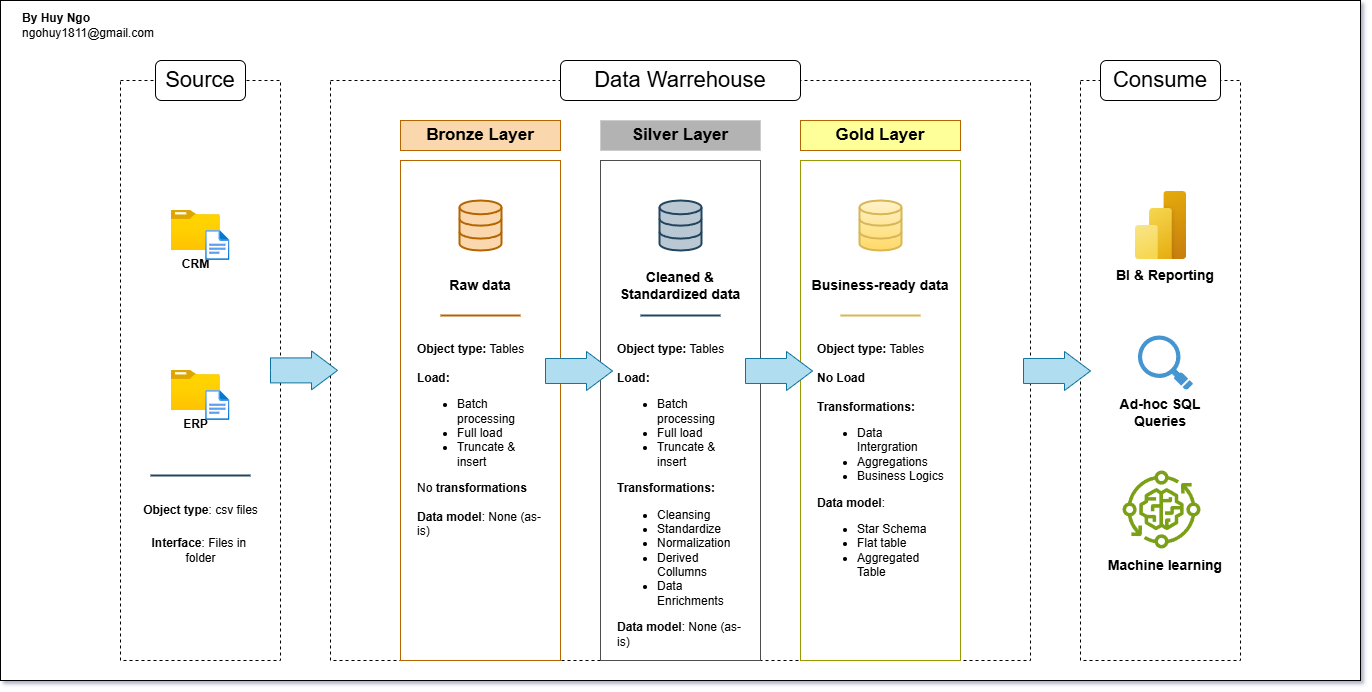

The diagram above was exported from draw.io. Its source (the exported page's mxGraphModel, read from the mxfile embedded in the PNG):
<mxGraphModel dx="1426" dy="841" grid="1" gridSize="10" guides="1" tooltips="1" connect="1" arrows="1" fold="1" page="1" pageScale="1" pageWidth="1600" pageHeight="900" background="#FFFFFF" math="0" shadow="1">
  <root>
    <mxCell id="0" />
    <mxCell id="1" parent="0" />
    <mxCell id="nPXwwuYy5jkIC6oqkb-I-7" value="" style="rounded=0;whiteSpace=wrap;html=1;fillStyle=auto;fillColor=#FFFFFF;" parent="1" vertex="1">
      <mxGeometry x="120" y="80" width="1360" height="680" as="geometry" />
    </mxCell>
    <mxCell id="K0xWwHnkE1OlJkqWbxlL-1" value="" style="rounded=0;whiteSpace=wrap;html=1;fillColor=none;strokeWidth=1;strokeColor=#000000;dashed=1;" parent="1" vertex="1">
      <mxGeometry x="240" y="160" width="160" height="580" as="geometry" />
    </mxCell>
    <mxCell id="K0xWwHnkE1OlJkqWbxlL-2" value="&lt;span&gt;&lt;font style=&quot;font-size: 22px;&quot;&gt;Source&lt;/font&gt;&lt;/span&gt;" style="rounded=1;whiteSpace=wrap;html=1;fontColor=#000000;fillColor=#FFFFFF;shadow=0;labelBackgroundColor=none;" parent="1" vertex="1">
      <mxGeometry x="275" y="140" width="90" height="40" as="geometry" />
    </mxCell>
    <mxCell id="K0xWwHnkE1OlJkqWbxlL-4" value="" style="rounded=0;whiteSpace=wrap;html=1;fillColor=none;strokeWidth=1;strokeColor=#000000;dashed=1;" parent="1" vertex="1">
      <mxGeometry x="450" y="160" width="700" height="580" as="geometry" />
    </mxCell>
    <mxCell id="K0xWwHnkE1OlJkqWbxlL-9" value="&lt;span&gt;&lt;font style=&quot;font-size: 22px;&quot;&gt;Data Warrehouse&lt;/font&gt;&lt;/span&gt;" style="rounded=1;whiteSpace=wrap;html=1;fontColor=#000000;fillColor=#FFFFFF;shadow=0;labelBackgroundColor=none;" parent="1" vertex="1">
      <mxGeometry x="680" y="140" width="240" height="40" as="geometry" />
    </mxCell>
    <mxCell id="K0xWwHnkE1OlJkqWbxlL-11" value="" style="rounded=0;whiteSpace=wrap;html=1;fillColor=none;strokeWidth=1;strokeColor=#000000;dashed=1;" parent="1" vertex="1">
      <mxGeometry x="1200" y="160" width="160" height="580" as="geometry" />
    </mxCell>
    <mxCell id="K0xWwHnkE1OlJkqWbxlL-10" value="&lt;span&gt;&lt;font style=&quot;font-size: 22px;&quot;&gt;Consume&lt;/font&gt;&lt;/span&gt;" style="rounded=1;whiteSpace=wrap;html=1;fontColor=#000000;fillColor=#FFFFFF;shadow=0;labelBackgroundColor=none;" parent="1" vertex="1">
      <mxGeometry x="1220" y="140" width="120" height="40" as="geometry" />
    </mxCell>
    <mxCell id="K0xWwHnkE1OlJkqWbxlL-13" value="&lt;font style=&quot;color: rgb(0, 0, 0); font-size: 17px;&quot;&gt;Bronze Layer&lt;/font&gt;" style="rounded=0;whiteSpace=wrap;html=1;fillColor=#fad7ac;strokeColor=#b46504;fontStyle=1" parent="1" vertex="1">
      <mxGeometry x="520" y="200" width="160" height="30" as="geometry" />
    </mxCell>
    <mxCell id="nPXwwuYy5jkIC6oqkb-I-1" value="" style="rounded=0;whiteSpace=wrap;html=1;fillColor=none;strokeColor=#b46504;" parent="1" vertex="1">
      <mxGeometry x="520" y="240" width="160" height="500" as="geometry" />
    </mxCell>
    <mxCell id="nPXwwuYy5jkIC6oqkb-I-3" value="&lt;font style=&quot;color: rgb(0, 0, 0); font-size: 17px;&quot;&gt;Silver Layer&lt;/font&gt;" style="rounded=0;whiteSpace=wrap;html=1;fillColor=#B3B3B3;strokeColor=#CCCCCC;fontStyle=1" parent="1" vertex="1">
      <mxGeometry x="720" y="200" width="160" height="30" as="geometry" />
    </mxCell>
    <mxCell id="nPXwwuYy5jkIC6oqkb-I-4" value="" style="rounded=0;whiteSpace=wrap;html=1;fillColor=none;strokeColor=#4D4D4D;" parent="1" vertex="1">
      <mxGeometry x="720" y="240" width="160" height="500" as="geometry" />
    </mxCell>
    <mxCell id="nPXwwuYy5jkIC6oqkb-I-5" value="&lt;font style=&quot;color: rgb(0, 0, 0); font-size: 17px;&quot;&gt;Gold Layer&lt;/font&gt;" style="rounded=0;whiteSpace=wrap;html=1;fillColor=#FFFF99;strokeColor=#b46504;fontStyle=1" parent="1" vertex="1">
      <mxGeometry x="920" y="200" width="160" height="30" as="geometry" />
    </mxCell>
    <mxCell id="nPXwwuYy5jkIC6oqkb-I-6" value="" style="rounded=0;whiteSpace=wrap;html=1;fillColor=none;strokeColor=#999900;" parent="1" vertex="1">
      <mxGeometry x="920" y="240" width="160" height="500" as="geometry" />
    </mxCell>
    <mxCell id="nPXwwuYy5jkIC6oqkb-I-12" value="" style="group" parent="1" vertex="1" connectable="0">
      <mxGeometry x="290.51" y="290" width="58.99000000000001" height="50" as="geometry" />
    </mxCell>
    <mxCell id="nPXwwuYy5jkIC6oqkb-I-8" value="&lt;b&gt;&lt;font style=&quot;color: rgb(0, 0, 0);&quot;&gt;CRM&lt;/font&gt;&lt;/b&gt;" style="image;aspect=fixed;html=1;points=[];align=center;fontSize=12;image=img/lib/azure2/general/Folder_Blank.svg;" parent="nPXwwuYy5jkIC6oqkb-I-12" vertex="1">
      <mxGeometry width="49.29" height="40" as="geometry" />
    </mxCell>
    <mxCell id="nPXwwuYy5jkIC6oqkb-I-9" value="" style="image;aspect=fixed;html=1;points=[];align=center;fontSize=12;image=img/lib/azure2/general/File.svg;" parent="nPXwwuYy5jkIC6oqkb-I-12" vertex="1">
      <mxGeometry x="34.639999999999986" y="20" width="24.35" height="30" as="geometry" />
    </mxCell>
    <mxCell id="nPXwwuYy5jkIC6oqkb-I-13" value="" style="group" parent="1" vertex="1" connectable="0">
      <mxGeometry x="290.51" y="450" width="58.99000000000001" height="50" as="geometry" />
    </mxCell>
    <mxCell id="nPXwwuYy5jkIC6oqkb-I-14" value="&lt;b&gt;ERP&lt;/b&gt;&lt;div&gt;&lt;br&gt;&lt;/div&gt;" style="image;aspect=fixed;html=1;points=[];align=center;fontSize=12;image=img/lib/azure2/general/Folder_Blank.svg;" parent="nPXwwuYy5jkIC6oqkb-I-13" vertex="1">
      <mxGeometry width="49.29" height="40" as="geometry" />
    </mxCell>
    <mxCell id="nPXwwuYy5jkIC6oqkb-I-15" value="" style="image;aspect=fixed;html=1;points=[];align=center;fontSize=12;image=img/lib/azure2/general/File.svg;" parent="nPXwwuYy5jkIC6oqkb-I-13" vertex="1">
      <mxGeometry x="34.639999999999986" y="20" width="24.35" height="30" as="geometry" />
    </mxCell>
    <mxCell id="nPXwwuYy5jkIC6oqkb-I-21" value="" style="line;strokeWidth=2;html=1;fillColor=#bac8d3;strokeColor=#23445d;" parent="1" vertex="1">
      <mxGeometry x="270" y="550" width="100" height="10" as="geometry" />
    </mxCell>
    <mxCell id="nPXwwuYy5jkIC6oqkb-I-22" value="&lt;b&gt;Object type&lt;/b&gt;: csv files" style="rounded=0;whiteSpace=wrap;html=1;strokeColor=none;" parent="1" vertex="1">
      <mxGeometry x="257.51" y="580" width="124.99" height="20" as="geometry" />
    </mxCell>
    <mxCell id="nPXwwuYy5jkIC6oqkb-I-23" value="&lt;b&gt;Interface&lt;/b&gt;: Files in&amp;nbsp;&lt;div&gt;folder&lt;/div&gt;" style="rounded=0;whiteSpace=wrap;html=1;strokeColor=none;" parent="1" vertex="1">
      <mxGeometry x="257.51" y="620" width="124.99" height="20" as="geometry" />
    </mxCell>
    <mxCell id="nPXwwuYy5jkIC6oqkb-I-25" value="" style="html=1;verticalLabelPosition=bottom;align=center;labelBackgroundColor=#ffffff;verticalAlign=top;strokeWidth=2;strokeColor=#b46504;shadow=0;dashed=0;shape=mxgraph.ios7.icons.data;fillColor=#fad7ac;" parent="1" vertex="1">
      <mxGeometry x="579" y="280" width="42" height="50" as="geometry" />
    </mxCell>
    <mxCell id="nPXwwuYy5jkIC6oqkb-I-26" value="" style="html=1;verticalLabelPosition=bottom;align=center;labelBackgroundColor=#ffffff;verticalAlign=top;strokeWidth=2;strokeColor=#23445d;shadow=0;dashed=0;shape=mxgraph.ios7.icons.data;fillColor=#bac8d3;" parent="1" vertex="1">
      <mxGeometry x="779" y="280" width="42" height="50" as="geometry" />
    </mxCell>
    <mxCell id="nPXwwuYy5jkIC6oqkb-I-27" value="" style="html=1;verticalLabelPosition=bottom;align=center;labelBackgroundColor=#ffffff;verticalAlign=top;strokeWidth=2;strokeColor=#d6b656;shadow=0;dashed=0;shape=mxgraph.ios7.icons.data;fillColor=#fff2cc;gradientColor=#ffd966;" parent="1" vertex="1">
      <mxGeometry x="979" y="280" width="42" height="50" as="geometry" />
    </mxCell>
    <mxCell id="nPXwwuYy5jkIC6oqkb-I-28" value="Raw data" style="text;html=1;align=center;verticalAlign=middle;whiteSpace=wrap;rounded=0;fontSize=14;fontStyle=1" parent="1" vertex="1">
      <mxGeometry x="565" y="350" width="70" height="30" as="geometry" />
    </mxCell>
    <mxCell id="nPXwwuYy5jkIC6oqkb-I-29" value="Cleaned &amp;amp;&lt;br&gt;Standardized data" style="text;html=1;align=center;verticalAlign=middle;whiteSpace=wrap;rounded=0;fontSize=14;fontStyle=1" parent="1" vertex="1">
      <mxGeometry x="725" y="350" width="150" height="30" as="geometry" />
    </mxCell>
    <mxCell id="nPXwwuYy5jkIC6oqkb-I-30" value="Business-ready data" style="text;html=1;align=center;verticalAlign=middle;whiteSpace=wrap;rounded=0;fontSize=14;fontStyle=1" parent="1" vertex="1">
      <mxGeometry x="925" y="350" width="150" height="30" as="geometry" />
    </mxCell>
    <mxCell id="nPXwwuYy5jkIC6oqkb-I-31" value="&lt;b&gt;Object type:&lt;/b&gt; Tables&lt;div&gt;&lt;br&gt;&lt;/div&gt;&lt;div&gt;&lt;b&gt;Load:&lt;/b&gt;&lt;/div&gt;&lt;div&gt;&lt;ul&gt;&lt;li&gt;Batch processing&lt;/li&gt;&lt;li&gt;Full load&lt;/li&gt;&lt;li&gt;Truncate &amp;amp; insert&lt;/li&gt;&lt;/ul&gt;&lt;div&gt;No &lt;b&gt;transformations&lt;/b&gt;&lt;/div&gt;&lt;/div&gt;&lt;div&gt;&lt;br&gt;&lt;/div&gt;&lt;div&gt;&lt;b&gt;Data model&lt;/b&gt;: None (as-is)&lt;/div&gt;" style="text;html=1;whiteSpace=wrap;overflow=hidden;rounded=0;" parent="1" vertex="1">
      <mxGeometry x="535" y="415" width="130" height="205" as="geometry" />
    </mxCell>
    <mxCell id="nPXwwuYy5jkIC6oqkb-I-32" value="" style="line;strokeWidth=2;html=1;fillColor=#fad7ac;strokeColor=#b46504;" parent="1" vertex="1">
      <mxGeometry x="560" y="390" width="80" height="10" as="geometry" />
    </mxCell>
    <mxCell id="nPXwwuYy5jkIC6oqkb-I-33" value="&lt;b&gt;Object type:&lt;/b&gt; Tables&lt;div&gt;&lt;br&gt;&lt;/div&gt;&lt;div&gt;&lt;b&gt;Load:&lt;/b&gt;&lt;/div&gt;&lt;div&gt;&lt;ul&gt;&lt;li&gt;Batch processing&lt;/li&gt;&lt;li&gt;Full load&lt;/li&gt;&lt;li&gt;Truncate &amp;amp; insert&lt;/li&gt;&lt;/ul&gt;&lt;div&gt;&lt;b&gt;Transformations:&lt;/b&gt;&lt;/div&gt;&lt;/div&gt;&lt;div&gt;&lt;ul&gt;&lt;li&gt;Cleansing&lt;/li&gt;&lt;li&gt;Standardize&lt;/li&gt;&lt;li&gt;Normalization&lt;/li&gt;&lt;li&gt;Derived Collumns&lt;/li&gt;&lt;li&gt;Data Enrichments&lt;/li&gt;&lt;/ul&gt;&lt;/div&gt;&lt;div&gt;&lt;b&gt;Data model&lt;/b&gt;: None (as-is)&lt;/div&gt;" style="text;html=1;whiteSpace=wrap;overflow=hidden;rounded=0;" parent="1" vertex="1">
      <mxGeometry x="735" y="415" width="130" height="315" as="geometry" />
    </mxCell>
    <mxCell id="nPXwwuYy5jkIC6oqkb-I-34" value="" style="line;strokeWidth=2;html=1;fillColor=#bac8d3;strokeColor=#23445d;" parent="1" vertex="1">
      <mxGeometry x="760" y="390" width="80" height="10" as="geometry" />
    </mxCell>
    <mxCell id="nPXwwuYy5jkIC6oqkb-I-35" value="&lt;b&gt;Object type:&lt;/b&gt; Tables&lt;div&gt;&lt;br&gt;&lt;/div&gt;&lt;div&gt;&lt;b&gt;No Load&lt;/b&gt;&lt;/div&gt;&lt;div&gt;&lt;b&gt;&lt;br&gt;&lt;/b&gt;&lt;/div&gt;&lt;div&gt;&lt;div&gt;&lt;b&gt;Transformations:&lt;/b&gt;&lt;/div&gt;&lt;/div&gt;&lt;div&gt;&lt;ul&gt;&lt;li&gt;Data Intergration&lt;/li&gt;&lt;li&gt;Aggregations&lt;/li&gt;&lt;li&gt;Business Logics&lt;/li&gt;&lt;/ul&gt;&lt;/div&gt;&lt;div&gt;&lt;b&gt;Data model&lt;/b&gt;:&amp;nbsp;&lt;/div&gt;&lt;div&gt;&lt;ul&gt;&lt;li&gt;Star Schema&lt;/li&gt;&lt;li&gt;Flat table&lt;/li&gt;&lt;li&gt;Aggregated Table&lt;/li&gt;&lt;/ul&gt;&lt;/div&gt;" style="text;html=1;whiteSpace=wrap;overflow=hidden;rounded=0;" parent="1" vertex="1">
      <mxGeometry x="935" y="415" width="130" height="315" as="geometry" />
    </mxCell>
    <mxCell id="nPXwwuYy5jkIC6oqkb-I-37" value="" style="image;aspect=fixed;html=1;points=[];align=center;fontSize=12;image=img/lib/azure2/power_platform/PowerBI.svg;" parent="1" vertex="1">
      <mxGeometry x="1255" y="271" width="51" height="68" as="geometry" />
    </mxCell>
    <mxCell id="nPXwwuYy5jkIC6oqkb-I-38" value="" style="shadow=0;dashed=0;html=1;strokeColor=none;fillColor=#4495D1;labelPosition=center;verticalLabelPosition=bottom;verticalAlign=top;align=center;outlineConnect=0;shape=mxgraph.veeam.magnifying_glass;pointerEvents=1;" parent="1" vertex="1">
      <mxGeometry x="1257.4" y="415" width="55.2" height="54.4" as="geometry" />
    </mxCell>
    <mxCell id="nPXwwuYy5jkIC6oqkb-I-40" value="" style="sketch=0;outlineConnect=0;fontColor=#232F3E;gradientColor=none;fillColor=#7AA116;strokeColor=none;dashed=0;verticalLabelPosition=bottom;verticalAlign=top;align=center;html=1;fontSize=12;fontStyle=0;aspect=fixed;pointerEvents=1;shape=mxgraph.aws4.iot_greengrass_component_machine_learning;" parent="1" vertex="1">
      <mxGeometry x="1242" y="550" width="78" height="78" as="geometry" />
    </mxCell>
    <mxCell id="nPXwwuYy5jkIC6oqkb-I-41" value="BI &amp;amp; Reporting" style="text;html=1;align=center;verticalAlign=middle;whiteSpace=wrap;rounded=0;fontSize=14;fontStyle=1" parent="1" vertex="1">
      <mxGeometry x="1210" y="340" width="150" height="30" as="geometry" />
    </mxCell>
    <mxCell id="nPXwwuYy5jkIC6oqkb-I-42" value="Ad-hoc SQL&lt;div&gt;Queries&lt;/div&gt;" style="text;html=1;align=center;verticalAlign=middle;whiteSpace=wrap;rounded=0;fontSize=14;fontStyle=1" parent="1" vertex="1">
      <mxGeometry x="1205" y="477.4" width="150" height="30" as="geometry" />
    </mxCell>
    <mxCell id="nPXwwuYy5jkIC6oqkb-I-43" value="Machine learning" style="text;html=1;align=center;verticalAlign=middle;whiteSpace=wrap;rounded=0;fontSize=14;fontStyle=1" parent="1" vertex="1">
      <mxGeometry x="1210" y="630" width="150" height="30" as="geometry" />
    </mxCell>
    <mxCell id="nPXwwuYy5jkIC6oqkb-I-44" value="" style="html=1;shadow=0;dashed=0;align=center;verticalAlign=middle;shape=mxgraph.arrows2.arrow;dy=0.36;dx=26;notch=0;fillColor=#b1ddf0;strokeColor=#10739e;" parent="1" vertex="1">
      <mxGeometry x="390" y="430.4" width="67" height="39" as="geometry" />
    </mxCell>
    <mxCell id="nPXwwuYy5jkIC6oqkb-I-45" value="" style="html=1;shadow=0;dashed=0;align=center;verticalAlign=middle;shape=mxgraph.arrows2.arrow;dy=0.36;dx=26;notch=0;fillColor=#b1ddf0;strokeColor=#10739e;" parent="1" vertex="1">
      <mxGeometry x="665" y="431" width="67" height="39" as="geometry" />
    </mxCell>
    <mxCell id="nPXwwuYy5jkIC6oqkb-I-46" value="" style="html=1;shadow=0;dashed=0;align=center;verticalAlign=middle;shape=mxgraph.arrows2.arrow;dy=0.36;dx=26;notch=0;fillColor=#b1ddf0;strokeColor=#10739e;" parent="1" vertex="1">
      <mxGeometry x="865" y="431" width="67" height="39" as="geometry" />
    </mxCell>
    <mxCell id="nPXwwuYy5jkIC6oqkb-I-47" value="" style="html=1;shadow=0;dashed=0;align=center;verticalAlign=middle;shape=mxgraph.arrows2.arrow;dy=0.36;dx=26;notch=0;fillColor=#b1ddf0;strokeColor=#10739e;" parent="1" vertex="1">
      <mxGeometry x="1143" y="431" width="67" height="39" as="geometry" />
    </mxCell>
    <mxCell id="nPXwwuYy5jkIC6oqkb-I-48" value="" style="line;strokeWidth=2;html=1;fillColor=#fff2cc;strokeColor=#d6b656;gradientColor=#ffd966;" parent="1" vertex="1">
      <mxGeometry x="960" y="390" width="80" height="10" as="geometry" />
    </mxCell>
    <mxCell id="1iKDiTy8_v5au4brTE5O-1" value="&lt;b&gt;By Huy Ngo&lt;/b&gt;&lt;br&gt;ngohuy1811@gmail.com" style="text;html=1;align=left;verticalAlign=middle;whiteSpace=wrap;rounded=0;" vertex="1" parent="1">
      <mxGeometry x="140" y="90" width="160" height="30" as="geometry" />
    </mxCell>
  </root>
</mxGraphModel>